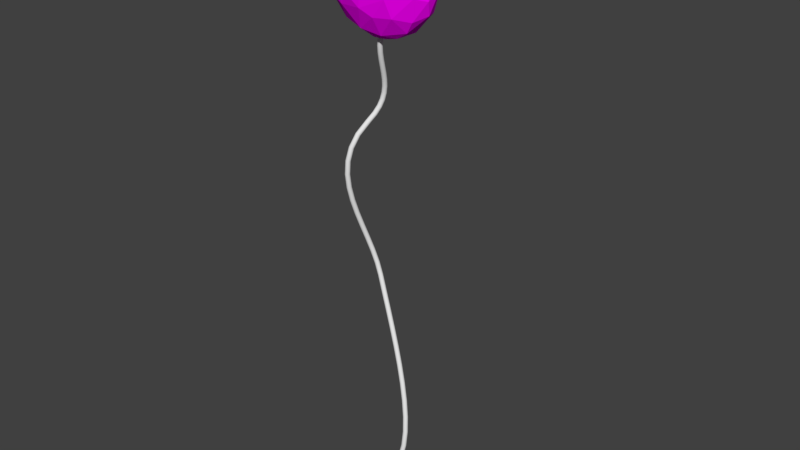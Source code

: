 # Source: balloon_1.blend  (saved by Blender 2.79.0; exported with 4.5.12 LTS)
import bpy
from mathutils import Matrix  # noqa: F401  (used for matrix-valued properties, if any)

bpy.ops.wm.read_factory_settings(use_empty=True)
scene = bpy.context.scene
scene.name = 'Scene'

# ---- collections
col_collection_1 = bpy.data.collections.new('Collection 1'); scene.collection.children.link(col_collection_1)

# ---- images (referenced by path relative to the original .blend; pixels are not part of the script)
import os
ASSET_DIR = os.environ.get("B2B_ASSET_DIR", "")  # directory of the original .blend (textures are referenced by path, not embedded)
HERE = os.path.dirname(os.path.abspath(__file__))  # packed textures are extracted next to this script under _unpacked/

def load_image(name, relpath, width, height, colorspace="sRGB"):
    """Load a texture the original file referenced (path relative to the .blend, or extracted next to this script)."""
    p = next((c for c in (os.path.join(HERE, relpath), os.path.join(ASSET_DIR, relpath)) if relpath and os.path.exists(c)), "")
    if p:
        img = bpy.data.images.load(p, check_existing=True)
        img.name = name
    else:  # same state as the original file: an image datablock whose file is absent (Cycles renders it pink)
        img = bpy.data.images.new(name, width, height)
        img.source = "FILE"
        img.filepath = "//" + (relpath or name)
    img.colorspace_settings.name = colorspace
    return img
img_happy_face_jpg = load_image('Happy Face.jpg', 'Happy Face.jpg', 1024, 1024, 'sRGB')

# ---- materials (node trees are filled in below, after node groups)
mat_material_001 = bpy.data.materials.new('Material.001')
mat_material_001.alpha_threshold = 0.0
mat_material_001.roughness = 0.5

# ---- material node trees
mat_material_001.use_nodes = True; mat_material_001.node_tree.nodes.clear()
_N = mat_material_001.node_tree.nodes; _L = mat_material_001.node_tree.links
n0 = _N.new('ShaderNodeOutputMaterial'); n0.name = 'Material Output'; n0.location = (300, 300)
n1 = _N.new('ShaderNodeBsdfDiffuse'); n1.name = 'Diffuse BSDF'; n1.location = (10, 300)
n2 = _N.new('ShaderNodeTexImage'); n2.name = 'Image Texture'; n2.location = (-199, 272)
n2.width = 140
n2.image = img_happy_face_jpg
_L.new(n1.outputs[0], n0.inputs[0])
_L.new(n2.outputs[0], n1.inputs[0])
n0.is_active_output = True

# ---- world
world_world = bpy.data.worlds.new('World'); scene.world = world_world
world_world.color = (0.05088, 0.05088, 0.05088)
world_world.use_sun_shadow = False
world_world.sun_shadow_jitter_overblur = 0.0
world_world.cycles.sampling_method = 'MANUAL'

# ---- meshes
me_sphere = bpy.data.meshes.new('Sphere')
me_sphere.from_pydata([(0.2289, 0.7243, 0.6611), (0.22, 0.5393, -0.8214), (0.234, 0.9196, 0.33), (0.3853, 0.92, 0.04381), (-0.05046, 0.4668, 0.8937), (0.5984, 0.7291, 0.3313), (0.3981, 0.3424, 0.8542), (0.7589, 0.0952, 0.6525), (0.552, 0.1528, -0.828), (0.2033, 0.1783, -0.9703), (0.1987, -0.1517, 0.976), (0.7167, -0.4112, 0.572), (0.3326, -0.1762, -0.9278), (0.6007, -0.8005, 0.03413), (0.5044, -0.3004, 0.8224), (0.4963, -0.7507, 0.4542), (0.2468, -0.9633, 0.1522), (0.2109, -0.5587, 0.8062), (0.1001, -0.7614, 0.6502), (-0.02437, -0.9182, 0.3847), (-0.3145, -0.8872, -0.3337), (-0.1684, -0.7352, 0.6616), (-0.5615, -0.536, 0.6405), (-0.1856, -0.3977, 0.9079), (-0.5675, -0.8221, -0.08526), (-0.8016, -0.5965, -0.07782), (-0.9631, -0.2604, 8.251e-08), (-0.5652, -0.332, -0.7611), (-0.858, -0.04347, 0.516), (-0.9647, 0.08613, -0.2764), (-0.5469, -0.1224, 0.84), (-0.7449, -0.1306, -0.6626), (-0.469, -0.05835, -0.8912), (-0.9827, 0.08474, 0.1556), (-0.7947, 0.3729, 0.5018), (-0.913, 0.4053, 0.1052), (-0.7317, 0.678, -0.08092), (-0.7841, 0.4977, -0.3877), (-0.4984, 0.3411, 0.8092), (-0.6321, 0.7526, 0.2009), (-0.4169, 0.7215, 0.5696), (-0.2151, 0.9473, 0.2512), (0.5767, 0.4527, 0.697), (-0.07622, 0.1298, -0.9941), (0.9894, 0.1137, -0.1209), (0.9891, -0.1788, 0.06285), (0.06873, -0.05628, -0.9963), (-0.1063, -0.168, -0.9818), (-0.8934, -0.2951, -0.348), (0.07386, 0.9991, 0.03867), (0.21, 0.833, -0.5158), (0.373, 0.8897, -0.3033), (0.1194, 0.2035, 0.9763), (0.708, 0.7096, 0.05216), (0.7101, 0.5622, -0.4383), (0.7772, 0.4647, 0.4292), (0.8736, 0.4645, -0.1566), (0.8184, 0.2848, -0.5057), (0.5511, 0.5137, -0.6739), (0.9306, 0.2907, 0.2341), (0.858, -0.04342, -0.5158), (0.4491, 0.06457, 0.8914), (0.8986, -0.08489, 0.4336), (0.9214, -0.2574, -0.2838), (0.7804, -0.5927, -0.2413), (0.8161, -0.5153, 0.2772), (0.692, -0.4074, -0.6066), (0.432, -0.7034, -0.5729), (0.5509, -0.2843, -0.7978), (0.1367, -0.4492, -0.892), (0.3662, -0.8879, -0.2923), (-0.02247, -1.005, 1.275e-05), (0.1171, -0.7958, -0.5976), (0.05099, -0.07179, 0.9979), (-0.2596, -0.9709, 0.06806), (-0.1055, -0.8755, -0.491), (-0.2193, -0.5201, -0.8373), (-0.3497, -0.8281, 0.4418), (-0.5128, -0.6893, -0.5158), (-0.7277, -0.335, 0.5991), (-0.672, -0.6923, 0.2718), (-0.7394, -0.5072, -0.4412), (-0.9244, -0.3202, 0.2378), (-0.1653, -0.09224, 0.982), (-0.7357, 0.2441, -0.6413), (-0.4118, 0.5281, -0.7486), (-0.2351, 0.1324, 0.9664), (-0.45, 0.749, -0.505), (-0.3688, 0.9274, -0.1161), (-0.2964, 0.3708, -0.8923), (-0.01917, 0.8148, 0.5851), (-0.07157, 0.9345, -0.3452), (-0.1018, 0.7034, -0.711)], [], [(50, 92, 91), (2, 90, 0), (49, 2, 3), (3, 51, 49), (0, 4, 6), (0, 6, 42), (58, 1, 50), (0, 42, 5), (5, 2, 0), (5, 3, 2), (3, 5, 53), (3, 53, 51), (53, 54, 51), (51, 54, 58), (8, 9, 1), (53, 5, 55), (56, 54, 53), (56, 53, 59), (43, 9, 46), (56, 57, 54), (57, 58, 54), (59, 55, 7), (61, 52, 10), (56, 44, 57), (60, 8, 57), (8, 12, 9), (7, 14, 11), (11, 62, 7), (45, 63, 44), (63, 60, 44), (7, 61, 14), (14, 61, 10), (60, 63, 66), (60, 66, 68), (64, 45, 65), (64, 63, 45), (11, 14, 15), (13, 64, 65), (67, 69, 68), (12, 68, 69), (13, 65, 15), (69, 46, 12), (13, 70, 64), (67, 66, 64), (15, 17, 18), (72, 67, 70), (16, 15, 18), (72, 76, 69), (18, 21, 19), (19, 71, 16), (71, 70, 16), (73, 23, 10), (70, 71, 75), (19, 77, 74), (74, 71, 19), (18, 17, 23), (18, 23, 21), (19, 21, 77), (24, 20, 74), (78, 75, 20), (22, 21, 23), (78, 76, 75), (22, 77, 21), (80, 74, 77), (78, 27, 76), (80, 77, 22), (80, 82, 25), (81, 78, 25), (22, 23, 30), (78, 81, 27), (76, 27, 32), (27, 81, 31), (25, 82, 26), (79, 30, 28), (28, 82, 79), (27, 31, 32), (82, 28, 33), (33, 26, 82), (29, 48, 26), (30, 83, 86), (29, 31, 48), (84, 31, 29), (35, 33, 34), (29, 37, 84), (84, 89, 32), (36, 35, 39), (84, 37, 85), (39, 34, 40), (39, 88, 36), (41, 39, 40), (4, 40, 38), (40, 90, 41), (86, 52, 4), (88, 91, 87), (0, 90, 4), (92, 1, 89), (43, 89, 9), (49, 51, 91), (51, 50, 91), (50, 1, 92), (1, 9, 89), (49, 41, 2), (6, 4, 52), (51, 58, 50), (58, 8, 1), (55, 5, 42), (73, 10, 52), (61, 6, 52), (59, 53, 55), (20, 75, 71, 74), (57, 8, 58), (7, 55, 42), (44, 56, 59), (45, 44, 59), (44, 60, 57), (62, 59, 7), (62, 45, 59), (60, 68, 8), (8, 68, 12), (11, 65, 62), (65, 45, 62), (12, 46, 9), (66, 63, 64), (68, 66, 67), (15, 65, 11), (64, 70, 67), (15, 14, 17), (17, 14, 10), (69, 47, 46), (13, 15, 16), (13, 16, 70), (69, 67, 72), (23, 17, 10), (72, 70, 75), (19, 16, 18), (22, 79, 82, 80), (75, 76, 72), (47, 69, 76), (23, 73, 83), (24, 74, 80), (20, 24, 78), (80, 25, 24), (24, 25, 78), (30, 79, 22), (47, 76, 32), (81, 48, 31), (38, 34, 28, 30), (25, 26, 48), (83, 30, 23), (81, 25, 48), (43, 46, 47), (32, 43, 47), (26, 33, 29), (31, 84, 32), (33, 28, 34), (33, 35, 29), (32, 89, 43), (83, 73, 86), (29, 35, 37), (38, 30, 86), (61, 7, 42, 6), (35, 36, 37), (39, 35, 34), (37, 36, 87), (34, 38, 40), (89, 84, 85), (4, 38, 86), (85, 37, 87), (86, 73, 52), (36, 88, 87), (88, 39, 41), (87, 91, 92), (4, 90, 40), (85, 87, 92), (89, 85, 92), (49, 88, 41), (49, 91, 88), (90, 2, 41)])
_uv = me_sphere.uv_layers.new(name='UVMap')
_uv.uv.foreach_set('vector', [0.4263, 0.2026, 0.5482, 0.1067, 0.5323, 0.2732, 0.4293, 0.5147, 0.5211, 0.612, 0.4268, 0.6565, 0.4833, 0.4096, 0.4293, 0.5147, 0.3712, 0.416, 0.3712, 0.416, 0.3692, 0.2894, 0.4833, 0.4096, 0.4268, 0.6565, 0.5461, 0.8002, 0.3275, 0.8305, 0.4268, 0.6565, 0.3275, 0.8305, 0.2542, 0.7301, 0.2494, 0.09362, 0.4034, 0.02559, 0.4263, 0.2026, 0.4268, 0.6565, 0.2542, 0.7301, 0.2774, 0.5358, 0.2774, 0.5358, 0.4293, 0.5147, 0.4268, 0.6565, 0.2774, 0.5358, 0.3712, 0.416, 0.4293, 0.5147, 0.3712, 0.416, 0.2774, 0.5358, 0.2233, 0.4264, 0.3712, 0.416, 0.2233, 0.4264, 0.3692, 0.2894, 0.2233, 0.4264, 0.1879, 0.2092, 0.3692, 0.2894, 0.3692, 0.2894, 0.1879, 0.2092, 0.2494, 0.09362, 0.2762, 0.07168, 0.3884, 0.02856, 0.4034, 0.02559, 0.2233, 0.4264, 0.2774, 0.5358, 0.1539, 0.6122, 0.09296, 0.3346, 0.1879, 0.2092, 0.2233, 0.4264, 0.09296, 0.3346, 0.2233, 0.4264, 0.006207, 0.5472, 0.09315, 0.3043, 0.09874, 0.3257, 0.07968, 0.3167, 0.09296, 0.3346, 0.1156, 0.2026, 0.1879, 0.2092, 0.1156, 0.2026, 0.2494, 0.09362, 0.1879, 0.2092, 0.006207, 0.5472, 0.1539, 0.6122, 0.133, 0.7876, 0.07504, 0.5121, 0.07808, 0.5401, 0.05355, 0.527, 0.09296, 0.3346, 0.04401, 0.3542, 0.1156, 0.2026, 0.154, 0.6185, 0.09175, 0.7253, 0.08288, 0.606, 0.0993, 0.3549, 0.07225, 0.3385, 0.09874, 0.3257, 0.08487, 0.4838, 0.04966, 0.4987, 0.04725, 0.4723, 0.04725, 0.4723, 0.07527, 0.462, 0.08487, 0.4838, 0.07318, 0.4335, 0.06961, 0.4074, 0.09658, 0.4226, 0.06961, 0.4074, 0.08648, 0.3898, 0.09658, 0.4226, 0.08487, 0.4838, 0.07504, 0.5121, 0.04966, 0.4987, 0.04966, 0.4987, 0.07504, 0.5121, 0.05355, 0.527, 0.08648, 0.3898, 0.06961, 0.4074, 0.05701, 0.3778, 0.08648, 0.3898, 0.05701, 0.3778, 0.06555, 0.3589, 0.04179, 0.4066, 0.07318, 0.4335, 0.04364, 0.4471, 0.04179, 0.4066, 0.06961, 0.4074, 0.07318, 0.4335, 0.8284, 0.679, 0.7641, 0.8927, 0.6982, 0.5838, 0.738, 0.4405, 0.8425, 0.3426, 0.8554, 0.5472, 0.7049, 0.2167, 0.6124, 0.04464, 0.7445, 0.07541, 0.6671, 0.04468, 0.7445, 0.07541, 0.6124, 0.04464, 0.738, 0.4405, 0.8554, 0.5472, 0.6982, 0.5838, 0.6124, 0.04464, 0.6036, 0.02034, 0.6671, 0.04468, 0.738, 0.4405, 0.6339, 0.3149, 0.8425, 0.3426, 0.7049, 0.2167, 0.8645, 0.1609, 0.8425, 0.3426, 0.6982, 0.5838, 0.5996, 0.7338, 0.5576, 0.6403, 0.6123, 0.168, 0.7049, 0.2167, 0.6339, 0.3149, 0.6094, 0.468, 0.6982, 0.5838, 0.5576, 0.6403, 0.6123, 0.168, 0.479, 0.02867, 0.6124, 0.04464, 0.5576, 0.6403, 0.4639, 0.6414, 0.52, 0.537, 0.52, 0.537, 0.5281, 0.4152, 0.6094, 0.468, 0.5281, 0.4152, 0.6339, 0.3149, 0.6094, 0.468, 0.5217, 0.9653, 0.4373, 0.7963, 0.6283, 0.9522, 0.6339, 0.3149, 0.5281, 0.4152, 0.4872, 0.2004, 0.52, 0.537, 0.4116, 0.5561, 0.453, 0.433, 0.453, 0.433, 0.5281, 0.4152, 0.52, 0.537, 0.5576, 0.6403, 0.5996, 0.7338, 0.4373, 0.7963, 0.5576, 0.6403, 0.4373, 0.7963, 0.4639, 0.6414, 0.52, 0.537, 0.4639, 0.6414, 0.4116, 0.5561, 0.3453, 0.3783, 0.438, 0.3031, 0.453, 0.433, 0.3275, 0.1613, 0.4872, 0.2004, 0.438, 0.3031, 0.3078, 0.6578, 0.4639, 0.6414, 0.4373, 0.7963, 0.3275, 0.1613, 0.479, 0.02867, 0.4872, 0.2004, 0.3078, 0.6578, 0.4116, 0.5561, 0.4639, 0.6414, 0.2875, 0.5036, 0.453, 0.433, 0.4116, 0.5561, 0.3275, 0.1613, 0.3025, 0.06659, 0.479, 0.02867, 0.2875, 0.5036, 0.4116, 0.5561, 0.3078, 0.6578, 0.2875, 0.5036, 0.02897, 0.5577, 0.1805, 0.3956, 0.2249, 0.186, 0.3275, 0.1613, 0.1805, 0.3956, 0.3078, 0.6578, 0.4373, 0.7963, 0.2036, 0.8691, 0.3275, 0.1613, 0.2249, 0.186, 0.3025, 0.06659, 0.479, 0.02867, 0.3025, 0.06659, 0.3536, 0.04042, 0.3025, 0.06659, 0.2249, 0.186, 0.1842, 0.1439, 0.1805, 0.3956, 0.02897, 0.5577, 0.05921, 0.3969, 0.2005, 0.6765, 0.2036, 0.8691, 0.07531, 0.7176, 0.07531, 0.7176, 0.02897, 0.5577, 0.2005, 0.6765, 0.4158, 0.6499, 0.465, 0.6116, 0.4784, 0.6829, 0.1323, 0.4164, 0.1478, 0.3905, 0.164, 0.4164, 0.01893, 0.4849, 0.05921, 0.3969, 0.02897, 0.5577, 0.05906, 0.2953, 0.1135, 0.2295, 0.05921, 0.3969, 0.04179, 0.5848, 0.05076, 0.5552, 0.06587, 0.5643, 0.1066, 0.3583, 0.1333, 0.3318, 0.1365, 0.3609, 0.106, 0.3235, 0.1333, 0.3318, 0.1066, 0.3583, 0.9362, 0.4512, 0.9864, 0.5209, 0.8822, 0.6307, 0.9447, 0.3017, 0.8686, 0.2275, 0.8304, 0.1614, 0.8304, 0.1614, 0.6112, 0.03087, 0.6978, 0.06165, 0.7999, 0.3658, 0.9362, 0.4512, 0.7483, 0.4723, 0.8304, 0.1614, 0.8686, 0.2275, 0.7013, 0.05576, 0.7483, 0.4723, 0.8822, 0.6307, 0.6718, 0.6129, 0.7483, 0.4723, 0.6368, 0.3552, 0.7999, 0.3658, 0.5836, 0.4824, 0.7483, 0.4723, 0.6718, 0.6129, 0.5461, 0.8002, 0.6718, 0.6129, 0.7599, 0.7817, 0.6718, 0.6129, 0.5211, 0.612, 0.5836, 0.4824, 0.06587, 0.5643, 0.07808, 0.5401, 0.09449, 0.5586, 0.6368, 0.3552, 0.5323, 0.2732, 0.6847, 0.2006, 0.4268, 0.6565, 0.5211, 0.612, 0.5461, 0.8002, 0.5482, 0.1067, 0.4034, 0.02559, 0.6112, 0.03087, 0.4978, 0.02488, 0.6112, 0.03087, 0.3884, 0.02856, 0.4833, 0.4096, 0.3692, 0.2894, 0.5323, 0.2732, 0.3692, 0.2894, 0.4263, 0.2026, 0.5323, 0.2732, 0.4263, 0.2026, 0.4034, 0.02559, 0.5482, 0.1067, 0.4034, 0.02559, 0.3884, 0.02856, 0.6112, 0.03087, 0.4833, 0.4096, 0.5836, 0.4824, 0.4293, 0.5147, 0.3275, 0.8305, 0.5461, 0.8002, 0.4632, 0.9437, 0.3692, 0.2894, 0.2494, 0.09362, 0.4263, 0.2026, 0.2494, 0.09362, 0.2762, 0.07168, 0.4034, 0.02559, 0.1539, 0.6122, 0.2774, 0.5358, 0.2542, 0.7301, 0.05634, 0.5396, 0.05355, 0.527, 0.07808, 0.5401, 0.2757, 0.9222, 0.3275, 0.8305, 0.4632, 0.9437, 0.006207, 0.5472, 0.2233, 0.4264, 0.1539, 0.6122, 0.438, 0.3031, 0.4872, 0.2004, 0.5281, 0.4152, 0.453, 0.433, 0.1156, 0.2026, 0.2762, 0.07168, 0.2494, 0.09362, 0.133, 0.7876, 0.1539, 0.6122, 0.2542, 0.7301, 0.04401, 0.3542, 0.09296, 0.3346, 0.006207, 0.5472, 0.07318, 0.4335, 0.09658, 0.4226, 0.1059, 0.4522, 0.1388, 0.5127, 0.154, 0.6185, 0.08288, 0.606, 0.07527, 0.462, 0.1059, 0.4522, 0.08487, 0.4838, 0.07527, 0.462, 0.07318, 0.4335, 0.1059, 0.4522, 0.08648, 0.3898, 0.06555, 0.3589, 0.0993, 0.3549, 0.0993, 0.3549, 0.06555, 0.3589, 0.07225, 0.3385, 0.04725, 0.4723, 0.04364, 0.4471, 0.07527, 0.462, 0.04364, 0.4471, 0.07318, 0.4335, 0.07527, 0.462, 0.07225, 0.3385, 0.07968, 0.3167, 0.09874, 0.3257, 0.05701, 0.3778, 0.06961, 0.4074, 0.04179, 0.4066, 0.7445, 0.07541, 0.8645, 0.1609, 0.7049, 0.2167, 0.6982, 0.5838, 0.8554, 0.5472, 0.8284, 0.679, 0.8425, 0.3426, 0.6339, 0.3149, 0.7049, 0.2167, 0.6982, 0.5838, 0.7641, 0.8927, 0.5996, 0.7338, 0.5996, 0.7338, 0.7641, 0.8927, 0.6283, 0.9522, 0.6124, 0.04464, 0.501, 0.02671, 0.6036, 0.02034, 0.738, 0.4405, 0.6982, 0.5838, 0.6094, 0.468, 0.738, 0.4405, 0.6094, 0.468, 0.6339, 0.3149, 0.6124, 0.04464, 0.7049, 0.2167, 0.6123, 0.168, 0.4373, 0.7963, 0.5996, 0.7338, 0.6283, 0.9522, 0.6123, 0.168, 0.6339, 0.3149, 0.4872, 0.2004, 0.52, 0.537, 0.6094, 0.468, 0.5576, 0.6403, 0.3078, 0.6578, 0.2005, 0.6765, 0.02897, 0.5577, 0.2875, 0.5036, 0.4872, 0.2004, 0.479, 0.02867, 0.6123, 0.168, 0.501, 0.02671, 0.6124, 0.04464, 0.479, 0.02867, 0.4373, 0.7963, 0.5217, 0.9653, 0.3913, 0.9638, 0.3453, 0.3783, 0.453, 0.433, 0.2875, 0.5036, 0.438, 0.3031, 0.3453, 0.3783, 0.3275, 0.1613, 0.2875, 0.5036, 0.1805, 0.3956, 0.3453, 0.3783, 0.3453, 0.3783, 0.1805, 0.3956, 0.3275, 0.1613, 0.2036, 0.8691, 0.2005, 0.6765, 0.3078, 0.6578, 0.501, 0.02671, 0.479, 0.02867, 0.3536, 0.04042, 0.2249, 0.186, 0.1135, 0.2295, 0.1842, 0.1439, 0.7599, 0.7817, 0.8822, 0.6307, 0.9297, 0.7077, 0.7953, 0.8749, 0.1805, 0.3956, 0.05921, 0.3969, 0.1135, 0.2295, 0.3913, 0.9638, 0.2036, 0.8691, 0.4373, 0.7963, 0.2249, 0.186, 0.1805, 0.3956, 0.1135, 0.2295, 0.5055, 0.7579, 0.4567, 0.7791, 0.4399, 0.7493, 0.106, 0.3609, 0.1304, 0.3846, 0.1084, 0.3904, 0.1323, 0.4115, 0.106, 0.4233, 0.106, 0.3905, 0.1333, 0.3318, 0.106, 0.3235, 0.1365, 0.3043, 0.9864, 0.5209, 0.9297, 0.7077, 0.8822, 0.6307, 0.9864, 0.5209, 0.9362, 0.4512, 0.9447, 0.3017, 0.106, 0.3609, 0.1411, 0.3609, 0.1304, 0.3846, 0.05076, 0.5552, 0.05634, 0.5396, 0.06587, 0.5643, 0.9447, 0.3017, 0.9362, 0.4512, 0.8686, 0.2275, 0.07688, 0.5899, 0.04179, 0.5848, 0.06587, 0.5643, 0.2757, 0.9222, 0.133, 0.7876, 0.2542, 0.7301, 0.3275, 0.8305, 0.9362, 0.4512, 0.7999, 0.3658, 0.8686, 0.2275, 0.7483, 0.4723, 0.9362, 0.4512, 0.8822, 0.6307, 0.8686, 0.2275, 0.7999, 0.3658, 0.6847, 0.2006, 0.8822, 0.6307, 0.7599, 0.7817, 0.6718, 0.6129, 0.6112, 0.03087, 0.8304, 0.1614, 0.7013, 0.05576, 0.09449, 0.5586, 0.07688, 0.5899, 0.06587, 0.5643, 0.7013, 0.05576, 0.8686, 0.2275, 0.6847, 0.2006, 0.06587, 0.5643, 0.05634, 0.5396, 0.07808, 0.5401, 0.7999, 0.3658, 0.6368, 0.3552, 0.6847, 0.2006, 0.6368, 0.3552, 0.7483, 0.4723, 0.5836, 0.4824, 0.6847, 0.2006, 0.5323, 0.2732, 0.5482, 0.1067, 0.5461, 0.8002, 0.5211, 0.612, 0.6718, 0.6129, 0.7013, 0.05576, 0.6847, 0.2006, 0.5482, 0.1067, 0.6112, 0.03087, 0.7013, 0.05576, 0.5482, 0.1067, 0.4833, 0.4096, 0.6368, 0.3552, 0.5836, 0.4824, 0.4833, 0.4096, 0.5323, 0.2732, 0.6368, 0.3552, 0.5211, 0.612, 0.4293, 0.5147, 0.5836, 0.4824])
me_sphere.materials.append(mat_material_001)
me_sphere.use_remesh_preserve_volume = False
me_sphere.use_remesh_preserve_attributes = False
me_sphere.use_mirror_vertex_groups = False
me_sphere.update()

# ---- curves / text
cu_beziercircle = bpy.data.curves.new('BezierCircle', 'CURVE')
cu_beziercircle.dimensions = '3D'
_sp = cu_beziercircle.splines.new('BEZIER'); _sp.bezier_points.add(3)
_sp.bezier_points.foreach_set('co', [-1.0, 0.0, 0.0, 0.0, 1.0, 0.0, 1.0, 0.0, 0.0, 0.0, -1.0, 0.0])
_sp.bezier_points.foreach_set('handle_left', [-1.0, -0.5521, 0.0, -0.5521, 1.0, 0.0, 1.0, 0.5521, 0.0, 0.5521, -1.0, 0.0])
_sp.bezier_points.foreach_set('handle_right', [-1.0, 0.5521, 0.0, 0.5521, 1.0, 0.0, 1.0, -0.5521, 0.0, -0.5521, -1.0, 0.0])
for _p, _l, _r in zip(_sp.bezier_points, ['AUTO', 'AUTO', 'AUTO', 'AUTO'], ['AUTO', 'AUTO', 'AUTO', 'AUTO']): _p.handle_left_type = _l; _p.handle_right_type = _r
_sp.order_u = 0
_sp.order_v = 0
_sp.use_cyclic_u = True
cu_beziercircle.use_path = True
cu_beziercircle.use_path_clamp = True
cu_beziercircle.bevel_resolution = 0
cu_beziercircle.fill_mode = 'HALF'
cu_beziercurve = bpy.data.curves.new('BezierCurve', 'CURVE')
cu_beziercurve.dimensions = '3D'
_sp = cu_beziercurve.splines.new('BEZIER'); _sp.bezier_points.add(3)
_sp.bezier_points.foreach_set('co', [-0.07022, 0.0, 1.206, -0.4428, 0.0, -0.7602, -0.178, 0.05641, -4.522, 0.88, -0.655, -9.095])
_sp.bezier_points.foreach_set('handle_left', [0.01475, 0.004278, 1.688, -0.2249, 0.7828, -0.1774, -0.6389, 0.2116, -3.399, 1.459, -0.4998, -7.972])
_sp.bezier_points.foreach_set('handle_right', [-0.1929, -0.006178, 0.5094, -0.7879, -1.24, -1.684, 0.4186, -0.1444, -5.976, 0.1595, -0.8481, -10.49])
for _p, _l, _r in zip(_sp.bezier_points, ['ALIGNED', 'ALIGNED', 'ALIGNED', 'ALIGNED'], ['ALIGNED', 'ALIGNED', 'ALIGNED', 'ALIGNED']): _p.handle_left_type = _l; _p.handle_right_type = _r
_sp.order_u = 0
_sp.order_v = 0
cu_beziercurve.use_path = True
cu_beziercurve.use_path_clamp = True
cu_beziercurve.bevel_mode = 'OBJECT'
cu_beziercurve.bevel_resolution = 0
cu_beziercurve.fill_mode = 'HALF'

# ---- objects
ob_beziercircle = bpy.data.objects.new('BezierCircle', cu_beziercircle)
ob_beziercurve = bpy.data.objects.new('BezierCurve', cu_beziercurve)
ob_body = bpy.data.objects.new('Body', me_sphere)

# ---- transforms, parenting, visibility, modifiers, constraints
ob_beziercircle.location = (0.511, 2.294, -0.8392)
ob_beziercircle.scale = (-0.05903, -0.05903, -0.05903)
ob_beziercircle.lineart.crease_threshold = 0.0
ob_beziercurve.location = (0.511, 0.1869, -3.494)
ob_beziercurve.lineart.crease_threshold = 0.0
ob_body.location = (0.511, 0.1869, -0.8392)
ob_body.scale = (1.441, 0.6659, 1.454)
ob_body.lineart.crease_threshold = 0.0
cu_beziercurve.bevel_object = ob_beziercircle

# ---- collection membership
col_collection_1.objects.link(ob_beziercircle)
col_collection_1.objects.link(ob_beziercurve)
col_collection_1.objects.link(ob_body)

# ---- scene / render settings (as saved in the file)
scene.frame_start = 1; scene.frame_end = 250; scene.frame_set(1)
scene.render.engine = 'CYCLES'
scene.render.resolution_percentage = 50
scene.render.dither_intensity = 0.0
scene.cycles.use_denoising = False
scene.cycles.samples = 128
scene.cycles.sampling_pattern = 'TABULATED_SOBOL'
scene.cycles.use_adaptive_sampling = False
scene.cycles.use_light_tree = False
scene.cycles.blur_glossy = 0.0
scene.cycles.sample_clamp_indirect = 0.0
scene.view_settings.view_transform = 'Standard'
bpy.context.view_layer.update()

# ---- added for rendering (the .blend has no active camera and no usable light): camera, sun
cam_auto = bpy.data.cameras.new('AutoCamera')
cam_auto.lens = 50.0
cam_auto.sensor_width = 36.0
cam_auto.clip_end = 1000.0
ob_auto_camera = bpy.data.objects.new('AutoCamera', cam_auto)
scene.collection.objects.link(ob_auto_camera)
ob_auto_camera.location = (15.0393, -16.6999, 4.76004)
ob_auto_camera.rotation_euler = (1.09748, -7.21219e-08, 0.694738)
scene.camera = ob_auto_camera
light_auto_sun = bpy.data.lights.new('AutoSun', 'SUN')
light_auto_sun.energy = 3.0
light_auto_sun.angle = 0.0523599
ob_auto_sun = bpy.data.objects.new('AutoSun', light_auto_sun)
scene.collection.objects.link(ob_auto_sun)
ob_auto_sun.rotation_euler = (0.872665, 0.174533, 0.523599)
bpy.context.view_layer.update()
